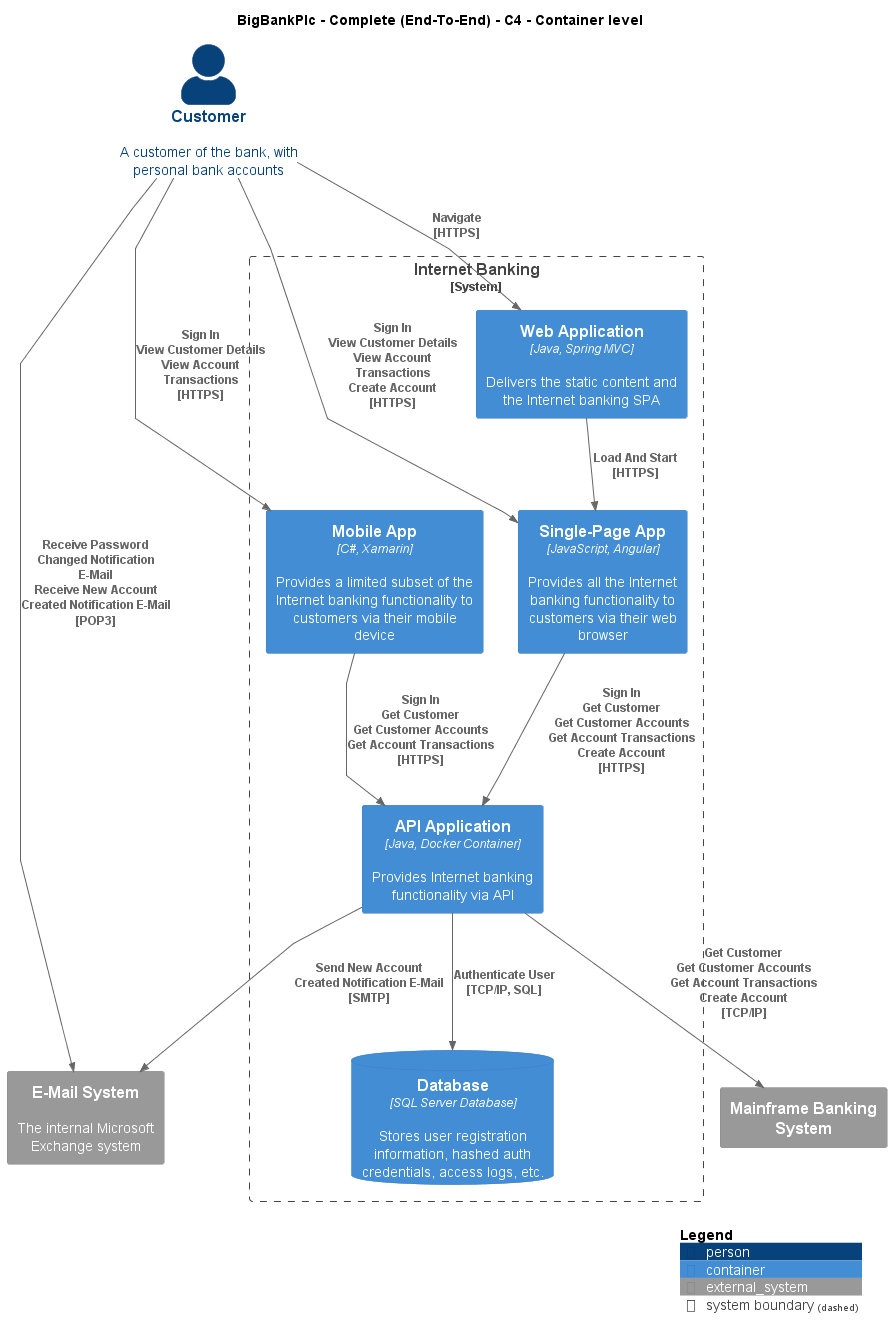

The diagram above was rendered by PlantUML. Its source (embedded in the PNG):
@startuml
!include ..\..\..\.c4s\C4_Container.puml

AddElementTag("c4interflow:lifecycle:new", $bgColor=green, $fontColor=#ffffff, $borderColor=green, $shadowing="False")
AddElementTag("c4interflow:lifecycle:changed", $bgColor=orange, $fontColor=#ffffff, $borderColor=orange, $shadowing="False")
AddElementTag("c4interflow:lifecycle:removed", $bgColor=red, $fontColor=#ffffff, $borderColor=red, $shadowing="False")

AddRelTag("c4interflow:lifecycle:new", $textColor=green, $lineColor=green)
AddRelTag("c4interflow:lifecycle:changed", $textColor=orange, $lineColor=orange)
AddRelTag("c4interflow:lifecycle:removed", $textColor=red, $lineColor=red)

SHOW_PERSON_PORTRAIT()
LAYOUT_TOP_DOWN()

skinparam linetype polyline

title BigBankPlc - Complete (End-To-End) - C4 - Container level

Person(BigBankPlc.Actors.Customer, "Customer", "A customer of the bank, with personal bank accounts")

System_Boundary(BigBankPlc.SoftwareSystems.InternetBanking, "Internet Banking") {
    Container(BigBankPlc.SoftwareSystems.InternetBanking.Containers.WebApplication, "Web Application", "Java, Spring MVC", "Delivers the static content and the Internet banking SPA")
    Container(BigBankPlc.SoftwareSystems.InternetBanking.Containers.SinglePageApp, "Single-Page App", "JavaScript, Angular", "Provides all the Internet banking functionality to customers via their web browser")
    Container(BigBankPlc.SoftwareSystems.InternetBanking.Containers.APIApplication, "API Application", "Java, Docker Container", "Provides Internet banking functionality via API")
    ContainerDb(BigBankPlc.SoftwareSystems.InternetBanking.Containers.Database, "Database", "SQL Server Database", "Stores user registration information, hashed auth credentials, access logs, etc.")
    Container(BigBankPlc.SoftwareSystems.InternetBanking.Containers.MobileApp, "Mobile App", "C#, Xamarin", "Provides a limited subset of the Internet banking functionality to customers via their mobile device")
}
System_Ext(BigBankPlc.SoftwareSystems.MainframeBankingSystem, "Mainframe Banking System", "")
System_Ext(BigBankPlc.SoftwareSystems.EMailSystem, "E-Mail System", "The internal Microsoft Exchange system")

Rel(BigBankPlc.Actors.Customer, BigBankPlc.SoftwareSystems.InternetBanking.Containers.WebApplication, "Navigate\n[HTTPS]", $tags='protocol:https')
Rel(BigBankPlc.SoftwareSystems.InternetBanking.Containers.WebApplication, BigBankPlc.SoftwareSystems.InternetBanking.Containers.SinglePageApp, "Load And Start\n[HTTPS]", $tags='protocol:https')
Rel(BigBankPlc.Actors.Customer, BigBankPlc.SoftwareSystems.InternetBanking.Containers.SinglePageApp, "Sign In\nView Customer Details\nView Account Transactions\nCreate Account\n[HTTPS]", $tags='protocol:https')
Rel(BigBankPlc.SoftwareSystems.InternetBanking.Containers.SinglePageApp, BigBankPlc.SoftwareSystems.InternetBanking.Containers.APIApplication, "Sign In\nGet Customer\nGet Customer Accounts\nGet Account Transactions\nCreate Account\n[HTTPS]", $tags='protocol:https')
Rel(BigBankPlc.SoftwareSystems.InternetBanking.Containers.APIApplication, BigBankPlc.SoftwareSystems.InternetBanking.Containers.Database, "Authenticate User\n[TCP/IP, SQL]", $tags='protocol:tcp/ip, sql')
Rel(BigBankPlc.SoftwareSystems.InternetBanking.Containers.APIApplication, BigBankPlc.SoftwareSystems.MainframeBankingSystem, "Get Customer\nGet Customer Accounts\nGet Account Transactions\nCreate Account\n[TCP/IP]", $tags='protocol:tcp/ip')
Rel(BigBankPlc.SoftwareSystems.InternetBanking.Containers.APIApplication, BigBankPlc.SoftwareSystems.EMailSystem, "Send New Account Created Notification E-Mail\n[SMTP]", $tags='protocol:smtp')
Rel(BigBankPlc.Actors.Customer, BigBankPlc.SoftwareSystems.InternetBanking.Containers.MobileApp, "Sign In\nView Customer Details\nView Account Transactions\n[HTTPS]", $tags='protocol:https')
Rel(BigBankPlc.SoftwareSystems.InternetBanking.Containers.MobileApp, BigBankPlc.SoftwareSystems.InternetBanking.Containers.APIApplication, "Sign In\nGet Customer\nGet Customer Accounts\nGet Account Transactions\n[HTTPS]", $tags='protocol:https')
Rel(BigBankPlc.Actors.Customer, BigBankPlc.SoftwareSystems.EMailSystem, "Receive Password Changed Notification E-Mail\nReceive New Account Created Notification E-Mail\n[POP3]", $tags='protocol:pop3')


SHOW_LEGEND()
@enduml